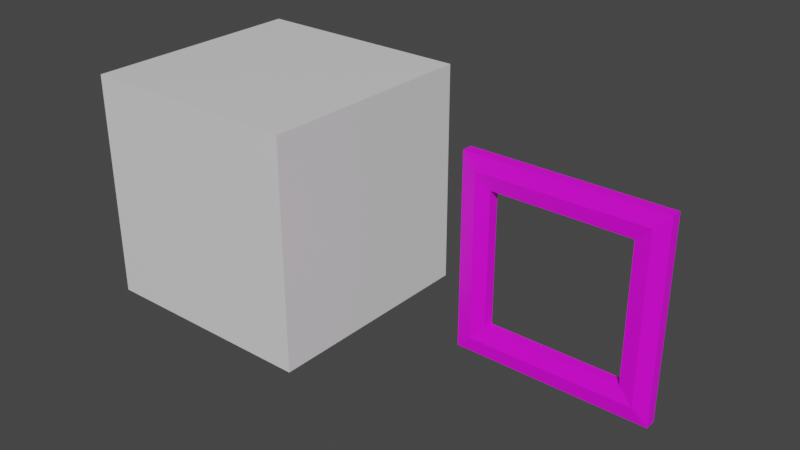 # Source: 2.blend  (saved by Blender 3.5.10; exported with 4.5.12 LTS)
import bpy
from mathutils import Matrix  # noqa: F401  (used for matrix-valued properties, if any)

bpy.ops.wm.read_factory_settings(use_empty=True)
scene = bpy.context.scene
scene.name = 'Scene'

# ---- collections
col_collection = bpy.data.collections.new('Collection'); scene.collection.children.link(col_collection)

# ---- images (referenced by path relative to the original .blend; pixels are not part of the script)
import os
ASSET_DIR = os.environ.get("B2B_ASSET_DIR", "")  # directory of the original .blend (textures are referenced by path, not embedded)
HERE = os.path.dirname(os.path.abspath(__file__))  # packed textures are extracted next to this script under _unpacked/

def load_image(name, relpath, width, height, colorspace="sRGB"):
    """Load a texture the original file referenced (path relative to the .blend, or extracted next to this script)."""
    p = next((c for c in (os.path.join(HERE, relpath), os.path.join(ASSET_DIR, relpath)) if relpath and os.path.exists(c)), "")
    if p:
        img = bpy.data.images.load(p, check_existing=True)
        img.name = name
    else:  # same state as the original file: an image datablock whose file is absent (Cycles renders it pink)
        img = bpy.data.images.new(name, width, height)
        img.source = "FILE"
        img.filepath = "//" + (relpath or name)
    img.colorspace_settings.name = colorspace
    return img
img_stitchedchild_jpg = load_image('StitchedChild.jpg', 'textures/StitchedChild.jpg', 1024, 1024, 'sRGB')

# ---- materials (node trees are filled in below, after node groups)
mat_material = bpy.data.materials.new('Material')
mat_material.alpha_threshold = 0.0
mat_material.use_transparent_shadow = False
mat_material.line_color = (0.0, 0.0, 0.0, 1.0)
mat_material_001 = bpy.data.materials.new('Material.001')
mat_material_001.use_transparent_shadow = False

# ---- material node trees
mat_material.use_nodes = True; mat_material.node_tree.nodes.clear()
_N = mat_material.node_tree.nodes; _L = mat_material.node_tree.links
n0 = _N.new('ShaderNodeOutputMaterial'); n0.name = 'Material Output'; n0.location = (300, 300)
n1 = _N.new('ShaderNodeBsdfPrincipled'); n1.name = 'Principled BSDF'; n1.location = (10, 300)
n1.distribution = 'GGX'
n1.subsurface_method = 'BURLEY'
n1.inputs[2].default_value = 0.4
n1.inputs[3].default_value = 1.45
n1.inputs[27].default_value = (0.0, 0.0, 0.0, 1.0)
n1.inputs[28].default_value = 1.0
_L.new(n1.outputs[0], n0.inputs[0])
n0.is_active_output = True
mat_material_001.use_nodes = True; mat_material_001.node_tree.nodes.clear()
_N = mat_material_001.node_tree.nodes; _L = mat_material_001.node_tree.links
n0 = _N.new('ShaderNodeBsdfPrincipled'); n0.name = 'Principled BSDF'; n0.location = (10, 300)
n0.distribution = 'GGX'
n0.subsurface_method = 'RANDOM_WALK_SKIN'
n0.inputs[3].default_value = 1.45
n0.inputs[27].default_value = (0.0, 0.0, 0.0, 1.0)
n0.inputs[28].default_value = 1.0
n1 = _N.new('ShaderNodeOutputMaterial'); n1.name = 'Material Output'; n1.location = (300, 300)
n2 = _N.new('ShaderNodeTexImage'); n2.name = 'Image Texture'; n2.location = (-349, 177)
n2.image = img_stitchedchild_jpg
_L.new(n0.outputs[0], n1.inputs[0])
_L.new(n2.outputs[0], n0.inputs[0])
n1.is_active_output = True

# ---- world
world_world = bpy.data.worlds.new('World'); scene.world = world_world
world_world.use_nodes = True; world_world.node_tree.nodes.clear()
_N = world_world.node_tree.nodes; _L = world_world.node_tree.links
n0 = _N.new('ShaderNodeOutputWorld'); n0.name = 'World Output'; n0.location = (300, 300)
n1 = _N.new('ShaderNodeBackground'); n1.name = 'Background'; n1.location = (10, 300)
n1.inputs[0].default_value = (0.05088, 0.05088, 0.05088, 1.0)
_L.new(n1.outputs[0], n0.inputs[0])
n0.is_active_output = True
world_world.color = (0.05088, 0.05088, 0.05088)
world_world.use_sun_shadow = False
world_world.sun_shadow_jitter_overblur = 0.0

# ---- meshes
me_cube = bpy.data.meshes.new('Cube')
me_cube.from_pydata([(1.0, 1.0, 1.0), (1.0, 1.0, -1.0), (1.0, -1.0, 1.0), (1.0, -1.0, -1.0), (-1.0, 1.0, 1.0), (-1.0, 1.0, -1.0), (-1.0, -1.0, 1.0), (-1.0, -1.0, -1.0)], [], [(0, 4, 6, 2), (3, 2, 6, 7), (7, 6, 4, 5), (5, 1, 3, 7), (1, 0, 2, 3), (5, 4, 0, 1)])
_uv = me_cube.uv_layers.new(name='UVMap')
_uv.uv.foreach_set('vector', [0.625, 0.5, 0.875, 0.5, 0.875, 0.75, 0.625, 0.75, 0.375, 0.75, 0.625, 0.75, 0.625, 1.0, 0.375, 1.0, 0.375, 0.0, 0.625, 0.0, 0.625, 0.25, 0.375, 0.25, 0.125, 0.5, 0.375, 0.5, 0.375, 0.75, 0.125, 0.75, 0.375, 0.5, 0.625, 0.5, 0.625, 0.75, 0.375, 0.75, 0.375, 0.25, 0.625, 0.25, 0.625, 0.5, 0.375, 0.5])
me_cube.materials.append(mat_material)
me_cube.use_remesh_preserve_volume = False
me_cube.use_remesh_preserve_attributes = False
me_cube.use_mirror_vertex_groups = False
me_cube.update()
me_torus_001 = bpy.data.meshes.new('Torus.001')
me_torus_001.from_pydata([(0.8321, -3.864e-08, 0.8321), (0.8321, -0.1768, 0.8321), (0.7071, -0.25, 0.7071), (0.5821, -0.1768, 0.5821), (0.5821, -2.318e-08, 0.5821), (0.5821, 0.1768, 0.5821), (0.7071, 0.25, 0.7071), (0.8321, 0.1768, 0.8321), (-0.8321, -1.6e-08, 0.8321), (-0.8321, -0.1768, 0.8321), (-0.7071, -0.25, 0.7071), (-0.5821, -0.1768, 0.5821), (-0.5821, -9.602e-09, 0.5821), (-0.5821, 0.1768, 0.5821), (-0.7071, 0.25, 0.7071), (-0.8321, 0.1768, 0.8321), (-0.8321, 3.864e-08, -0.8321), (-0.8321, -0.1768, -0.8321), (-0.7071, -0.25, -0.7071), (-0.5821, -0.1768, -0.5821), (-0.5821, 2.318e-08, -0.5821), (-0.5821, 0.1768, -0.5821), (-0.7071, 0.25, -0.7071), (-0.8321, 0.1768, -0.8321), (0.8321, 1.6e-08, -0.8321), (0.8321, -0.1768, -0.8321), (0.7071, -0.25, -0.7071), (0.5821, -0.1768, -0.5821), (0.5821, 9.602e-09, -0.5821), (0.5821, 0.1768, -0.5821), (0.7071, 0.25, -0.7071), (0.8321, 0.1768, -0.8321)], [], [(0, 8, 9, 1), (1, 9, 10, 2), (2, 10, 11, 3), (3, 11, 12, 4), (4, 12, 13, 5), (5, 13, 14, 6), (6, 14, 15, 7), (7, 15, 8, 0), (8, 16, 17, 9), (9, 17, 18, 10), (10, 18, 19, 11), (11, 19, 20, 12), (12, 20, 21, 13), (13, 21, 22, 14), (14, 22, 23, 15), (15, 23, 16, 8), (16, 24, 25, 17), (17, 25, 26, 18), (18, 26, 27, 19), (19, 27, 28, 20), (20, 28, 29, 21), (21, 29, 30, 22), (22, 30, 31, 23), (23, 31, 24, 16), (24, 0, 1, 25), (25, 1, 2, 26), (26, 2, 3, 27), (27, 3, 4, 28), (28, 4, 5, 29), (29, 5, 6, 30), (30, 6, 7, 31), (31, 7, 0, 24)])
_uv = me_torus_001.uv_layers.new(name='UVMap')
_uv.uv.foreach_set('vector', [0.5, 0.5, 0.75, 0.5, 0.75, 0.625, 0.5, 0.625, 0.5, 0.625, 0.75, 0.625, 0.75, 0.75, 0.5, 0.75, 0.5, 0.75, 0.75, 0.75, 0.75, 0.875, 0.5, 0.875, 0.5, 0.875, 0.75, 0.875, 0.75, 1.0, 0.5, 1.0, 0.5, 0.0, 0.75, 0.0, 0.75, 0.125, 0.5, 0.125, 0.5, 0.125, 0.75, 0.125, 0.75, 0.25, 0.5, 0.25, 0.5, 0.25, 0.75, 0.25, 0.75, 0.375, 0.5, 0.375, 0.5, 0.375, 0.75, 0.375, 0.75, 0.5, 0.5, 0.5, 0.75, 0.5, 1.0, 0.5, 1.0, 0.625, 0.75, 0.625, 0.75, 0.625, 1.0, 0.625, 1.0, 0.75, 0.75, 0.75, 0.75, 0.75, 1.0, 0.75, 1.0, 0.875, 0.75, 0.875, 0.75, 0.875, 1.0, 0.875, 1.0, 1.0, 0.75, 1.0, 0.75, 0.0, 1.0, 0.0, 1.0, 0.125, 0.75, 0.125, 0.75, 0.125, 1.0, 0.125, 1.0, 0.25, 0.75, 0.25, 0.75, 0.25, 1.0, 0.25, 1.0, 0.375, 0.75, 0.375, 0.75, 0.375, 1.0, 0.375, 1.0, 0.5, 0.75, 0.5, 0.0, 0.5, 0.25, 0.5, 0.25, 0.625, 0.0, 0.625, 0.0, 0.625, 0.25, 0.625, 0.25, 0.75, 0.0, 0.75, 0.0, 0.75, 0.25, 0.75, 0.25, 0.875, 0.0, 0.875, 0.0, 0.875, 0.25, 0.875, 0.25, 1.0, 0.0, 1.0, 0.0, 0.0, 0.25, 0.0, 0.25, 0.125, 0.0, 0.125, 0.0, 0.125, 0.25, 0.125, 0.25, 0.25, 0.0, 0.25, 0.0, 0.25, 0.25, 0.25, 0.25, 0.375, 0.0, 0.375, 0.0, 0.375, 0.25, 0.375, 0.25, 0.5, 0.0, 0.5, 0.25, 0.5, 0.5, 0.5, 0.5, 0.625, 0.25, 0.625, 0.25, 0.625, 0.5, 0.625, 0.5, 0.75, 0.25, 0.75, 0.25, 0.75, 0.5, 0.75, 0.5, 0.875, 0.25, 0.875, 0.25, 0.875, 0.5, 0.875, 0.5, 1.0, 0.25, 1.0, 0.25, 0.0, 0.5, 0.0, 0.5, 0.125, 0.25, 0.125, 0.25, 0.125, 0.5, 0.125, 0.5, 0.25, 0.25, 0.25, 0.25, 0.25, 0.5, 0.25, 0.5, 0.375, 0.25, 0.375, 0.25, 0.375, 0.5, 0.375, 0.5, 0.5, 0.25, 0.5])
me_torus_001.materials.append(mat_material_001)
me_torus_001.update()

# ---- objects
ob_cube = bpy.data.objects.new('Cube', me_cube)
ob_torus_001 = bpy.data.objects.new('Torus.001', me_torus_001)

# ---- transforms, parenting, visibility, modifiers, constraints
ob_cube.location = (0.867, 0.0, 0.0)
ob_cube.lock_rotations_4d = False
ob_cube.empty_display_type = 'ARROWS'
ob_cube.lineart.crease_threshold = 0.0
ob_torus_001.location = (3.624, 0.0, -1.863e-09)
ob_torus_001.scale = (1.0, 0.264, 1.0)

# ---- collection membership
col_collection.objects.link(ob_cube)
col_collection.objects.link(ob_torus_001)

# ---- scene / render settings (as saved in the file)
scene.frame_start = 1; scene.frame_end = 250; scene.frame_set(1)
scene.render.engine = 'BLENDER_EEVEE_NEXT'
scene.cycles.use_denoising = False
scene.cycles.samples = 128
scene.cycles.sampling_pattern = 'TABULATED_SOBOL'
scene.cycles.use_adaptive_sampling = False
scene.cycles.use_light_tree = False
scene.view_settings.view_transform = 'Filmic'
bpy.context.view_layer.update()

# ---- added for rendering (the .blend has no active camera and no usable light): camera, sun
cam_auto = bpy.data.cameras.new('AutoCamera')
cam_auto.lens = 50.0
cam_auto.sensor_width = 36.0
cam_auto.clip_end = 1000.0
ob_auto_camera = bpy.data.objects.new('AutoCamera', cam_auto)
scene.collection.objects.link(ob_auto_camera)
ob_auto_camera.location = (7.14982, -5.98565, 3.99043)
ob_auto_camera.rotation_euler = (1.09748, -7.21219e-08, 0.694738)
scene.camera = ob_auto_camera
light_auto_sun = bpy.data.lights.new('AutoSun', 'SUN')
light_auto_sun.energy = 3.0
light_auto_sun.angle = 0.0523599
ob_auto_sun = bpy.data.objects.new('AutoSun', light_auto_sun)
scene.collection.objects.link(ob_auto_sun)
ob_auto_sun.rotation_euler = (0.872665, 0.174533, 0.523599)
bpy.context.view_layer.update()
